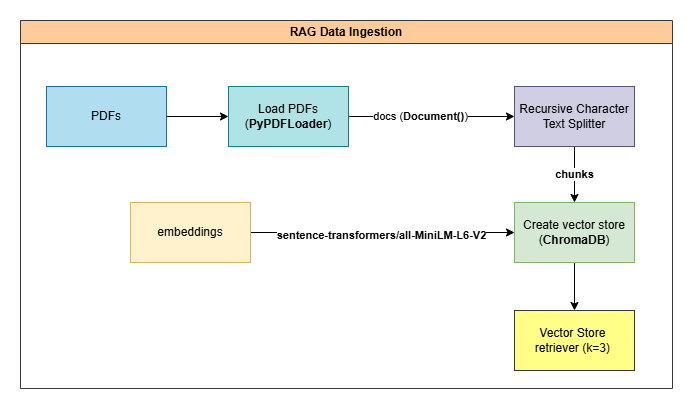

The diagram above was exported from draw.io. Its source (the exported page's mxGraphModel, read from the mxfile embedded in the PNG):
<mxGraphModel dx="1042" dy="527" grid="0" gridSize="10" guides="1" tooltips="1" connect="1" arrows="1" fold="1" page="1" pageScale="1" pageWidth="827" pageHeight="1169" math="0" shadow="0">
  <root>
    <mxCell id="0" />
    <mxCell id="1" parent="0" />
    <mxCell id="4bXPcpHAZ8Yl_SwN1nu3-4" parent="1" style="swimlane;whiteSpace=wrap;html=1;fontStyle=0;startSize=23;fillColor=#ffcc99;strokeColor=#36393d;" value="&lt;b&gt;RAG Data Ingestion&lt;/b&gt;" vertex="1">
      <mxGeometry height="368" width="652" x="88" y="70" as="geometry" />
    </mxCell>
    <mxCell id="4bXPcpHAZ8Yl_SwN1nu3-10" edge="1" parent="4bXPcpHAZ8Yl_SwN1nu3-4" source="4bXPcpHAZ8Yl_SwN1nu3-6" style="edgeStyle=orthogonalEdgeStyle;rounded=0;orthogonalLoop=1;jettySize=auto;html=1;exitX=1;exitY=0.5;exitDx=0;exitDy=0;entryX=0;entryY=0.5;entryDx=0;entryDy=0;" target="4bXPcpHAZ8Yl_SwN1nu3-8">
      <mxGeometry relative="1" as="geometry" />
    </mxCell>
    <mxCell id="4bXPcpHAZ8Yl_SwN1nu3-6" parent="4bXPcpHAZ8Yl_SwN1nu3-4" style="rounded=0;whiteSpace=wrap;html=1;fillColor=#b1ddf0;strokeColor=#10739e;" value="PDFs" vertex="1">
      <mxGeometry height="60" width="120" x="26" y="66" as="geometry" />
    </mxCell>
    <mxCell id="4bXPcpHAZ8Yl_SwN1nu3-15" edge="1" parent="4bXPcpHAZ8Yl_SwN1nu3-4" source="4bXPcpHAZ8Yl_SwN1nu3-8" style="edgeStyle=orthogonalEdgeStyle;rounded=0;orthogonalLoop=1;jettySize=auto;html=1;entryX=0;entryY=0.5;entryDx=0;entryDy=0;" target="4bXPcpHAZ8Yl_SwN1nu3-9">
      <mxGeometry relative="1" as="geometry" />
    </mxCell>
    <mxCell id="4bXPcpHAZ8Yl_SwN1nu3-16" connectable="0" parent="4bXPcpHAZ8Yl_SwN1nu3-15" style="edgeLabel;html=1;align=center;verticalAlign=middle;resizable=0;points=[];" value="docs (&lt;b&gt;Document()&lt;/b&gt;)" vertex="1">
      <mxGeometry relative="1" x="-0.1457" y="1" as="geometry">
        <mxPoint as="offset" />
      </mxGeometry>
    </mxCell>
    <mxCell id="4bXPcpHAZ8Yl_SwN1nu3-8" parent="4bXPcpHAZ8Yl_SwN1nu3-4" style="rounded=0;whiteSpace=wrap;html=1;fillColor=#b0e3e6;strokeColor=#0e8088;" value="Load PDFs&lt;div&gt;(&lt;b&gt;PyPDFLoader&lt;/b&gt;)&lt;/div&gt;" vertex="1">
      <mxGeometry height="60" width="120" x="208" y="66" as="geometry" />
    </mxCell>
    <mxCell id="4bXPcpHAZ8Yl_SwN1nu3-19" edge="1" parent="4bXPcpHAZ8Yl_SwN1nu3-4" source="4bXPcpHAZ8Yl_SwN1nu3-9" style="edgeStyle=orthogonalEdgeStyle;rounded=0;orthogonalLoop=1;jettySize=auto;html=1;" target="4bXPcpHAZ8Yl_SwN1nu3-18">
      <mxGeometry relative="1" as="geometry" />
    </mxCell>
    <mxCell id="4bXPcpHAZ8Yl_SwN1nu3-20" connectable="0" parent="4bXPcpHAZ8Yl_SwN1nu3-19" style="edgeLabel;html=1;align=center;verticalAlign=middle;resizable=0;points=[];fontStyle=1" value="chunks" vertex="1">
      <mxGeometry relative="1" x="-0.0441" y="-1" as="geometry">
        <mxPoint as="offset" />
      </mxGeometry>
    </mxCell>
    <mxCell id="4bXPcpHAZ8Yl_SwN1nu3-9" parent="4bXPcpHAZ8Yl_SwN1nu3-4" style="rounded=0;whiteSpace=wrap;html=1;fillColor=#d0cee2;strokeColor=#56517e;" value="Recursive Character Text Splitter" vertex="1">
      <mxGeometry height="60" width="120" x="494" y="66" as="geometry" />
    </mxCell>
    <mxCell id="4bXPcpHAZ8Yl_SwN1nu3-28" edge="1" parent="4bXPcpHAZ8Yl_SwN1nu3-4" source="4bXPcpHAZ8Yl_SwN1nu3-18" style="edgeStyle=orthogonalEdgeStyle;rounded=0;orthogonalLoop=1;jettySize=auto;html=1;entryX=0.5;entryY=0;entryDx=0;entryDy=0;" target="4bXPcpHAZ8Yl_SwN1nu3-27">
      <mxGeometry relative="1" as="geometry" />
    </mxCell>
    <mxCell id="4bXPcpHAZ8Yl_SwN1nu3-18" parent="4bXPcpHAZ8Yl_SwN1nu3-4" style="rounded=0;whiteSpace=wrap;html=1;fillColor=#d5e8d4;strokeColor=#82b366;" value="Create vector store&lt;div&gt;(&lt;b&gt;ChromaDB&lt;/b&gt;)&lt;/div&gt;" vertex="1">
      <mxGeometry height="60" width="120" x="494" y="182" as="geometry" />
    </mxCell>
    <mxCell id="4bXPcpHAZ8Yl_SwN1nu3-23" edge="1" parent="4bXPcpHAZ8Yl_SwN1nu3-4" source="4bXPcpHAZ8Yl_SwN1nu3-22" style="edgeStyle=orthogonalEdgeStyle;rounded=0;orthogonalLoop=1;jettySize=auto;html=1;entryX=0;entryY=0.5;entryDx=0;entryDy=0;" target="4bXPcpHAZ8Yl_SwN1nu3-18">
      <mxGeometry relative="1" as="geometry" />
    </mxCell>
    <mxCell id="4bXPcpHAZ8Yl_SwN1nu3-24" connectable="0" parent="4bXPcpHAZ8Yl_SwN1nu3-23" style="edgeLabel;html=1;align=center;verticalAlign=middle;resizable=0;points=[];" value="&lt;b&gt;sentence-transformers/all-MiniLM-L6-V2&lt;/b&gt;" vertex="1">
      <mxGeometry relative="1" x="-0.0162" y="-2" as="geometry">
        <mxPoint as="offset" />
      </mxGeometry>
    </mxCell>
    <mxCell id="4bXPcpHAZ8Yl_SwN1nu3-22" parent="4bXPcpHAZ8Yl_SwN1nu3-4" style="rounded=0;whiteSpace=wrap;html=1;fillColor=#fff2cc;strokeColor=#d6b656;" value="embeddings" vertex="1">
      <mxGeometry height="60" width="120" x="110" y="182" as="geometry" />
    </mxCell>
    <mxCell id="4bXPcpHAZ8Yl_SwN1nu3-27" parent="4bXPcpHAZ8Yl_SwN1nu3-4" style="rounded=0;whiteSpace=wrap;html=1;fillColor=#ffff88;strokeColor=#36393d;" value="Vector Store&amp;nbsp;&lt;div&gt;retriever (k=3)&amp;nbsp;&lt;/div&gt;" vertex="1">
      <mxGeometry height="60" width="120" x="494" y="290" as="geometry" />
    </mxCell>
  </root>
</mxGraphModel>